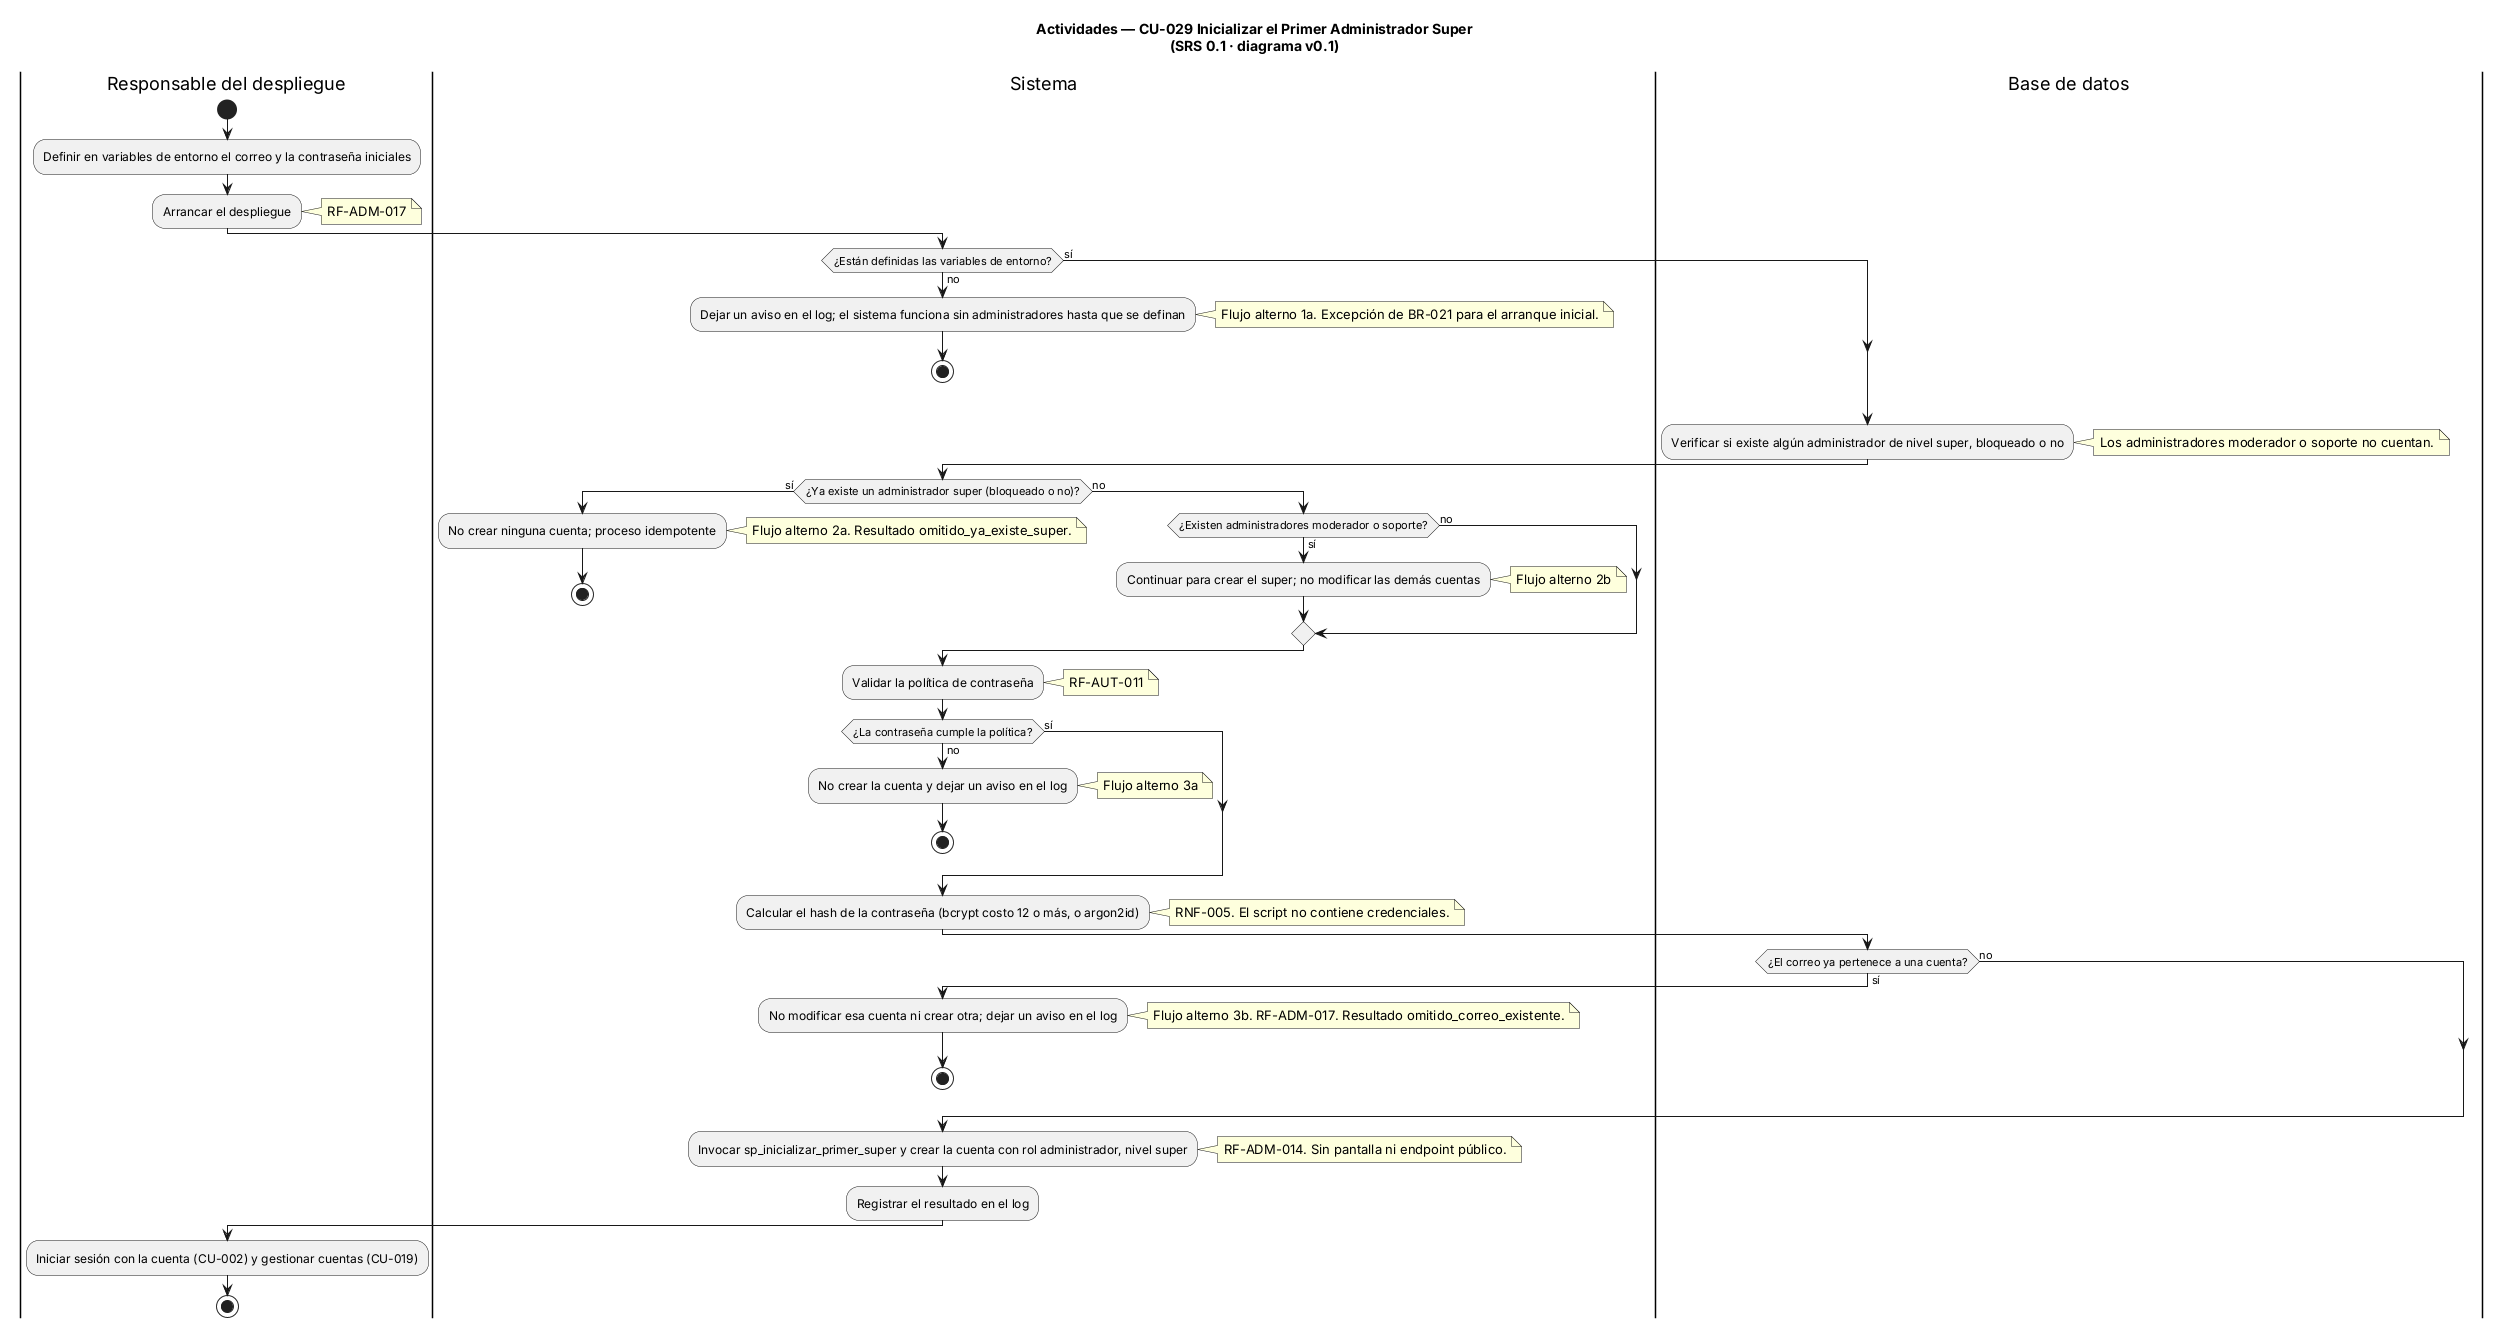

The diagram above was rendered by PlantUML. Its source (embedded in the PNG):
@startuml CU-029-initialize-first-super-admin
' ==============================================================
' CONTROL DE VERSIONES
' Archivo  : CU-029-initialize-first-super-admin.puml
' Versión  : 0.1      Fecha: 2026-11-11      Autor: Equipo FocusStrike
' Fuente   : docs/01-analysis/SRS.md (SRS 0.1), sección 3.7, CU-029
' Cambio   : Línea base
' ==============================================================
title Actividades — CU-029 Inicializar el Primer Administrador Super\n(SRS 0.1 · diagrama v0.1)
|Responsable del despliegue|
start
:Definir en variables de entorno el correo y la contraseña iniciales;
:Arrancar el despliegue;
note right: RF-ADM-017

|Sistema|
if (¿Están definidas las variables de entorno?) then (no)
  :Dejar un aviso en el log; el sistema funciona sin administradores hasta que se definan;
  note right: Flujo alterno 1a. Excepción de BR-021 para el arranque inicial.
  stop
else (sí)
endif
|Base de datos|
:Verificar si existe algún administrador de nivel super, bloqueado o no;
note right: Los administradores moderador o soporte no cuentan.
|Sistema|
if (¿Ya existe un administrador super (bloqueado o no)?) then (sí)
  :No crear ninguna cuenta; proceso idempotente;
  note right: Flujo alterno 2a. Resultado omitido_ya_existe_super.
  stop
else (no)
  if (¿Existen administradores moderador o soporte?) then (sí)
    :Continuar para crear el super; no modificar las demás cuentas;
    note right: Flujo alterno 2b
  else (no)
  endif
endif
:Validar la política de contraseña;
note right: RF-AUT-011
if (¿La contraseña cumple la política?) then (no)
  :No crear la cuenta y dejar un aviso en el log;
  note right: Flujo alterno 3a
  stop
else (sí)
endif
:Calcular el hash de la contraseña (bcrypt costo 12 o más, o argon2id);
note right: RNF-005. El script no contiene credenciales.
|Base de datos|
if (¿El correo ya pertenece a una cuenta?) then (sí)
  |Sistema|
  :No modificar esa cuenta ni crear otra; dejar un aviso en el log;
  note right: Flujo alterno 3b. RF-ADM-017. Resultado omitido_correo_existente.
  stop
else (no)
endif
:Invocar sp_inicializar_primer_super y crear la cuenta con rol administrador, nivel super;
note right: RF-ADM-014. Sin pantalla ni endpoint público.
|Sistema|
:Registrar el resultado en el log;

|Responsable del despliegue|
:Iniciar sesión con la cuenta (CU-002) y gestionar cuentas (CU-019);
stop

@enduml